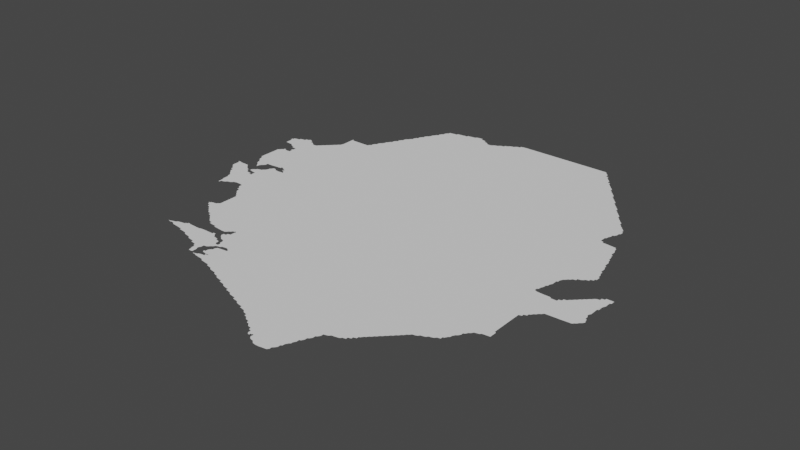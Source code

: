 # Source: sierraleone.blend  (saved by Blender 3.3.6; exported with 4.5.12 LTS)
import bpy
from mathutils import Matrix  # noqa: F401  (used for matrix-valued properties, if any)

bpy.ops.wm.read_factory_settings(use_empty=True)
scene = bpy.context.scene
scene.name = 'Scene'

# ---- collections
col_collection = bpy.data.collections.new('Collection'); scene.collection.children.link(col_collection)

# ---- node groups
ng_auto_smooth = bpy.data.node_groups.new('Auto Smooth', 'GeometryNodeTree')
_s = ng_auto_smooth.interface.new_socket(name='Geometry', in_out='OUTPUT', socket_type='NodeSocketGeometry')
_s = ng_auto_smooth.interface.new_socket(name='Geometry', in_out='INPUT', socket_type='NodeSocketGeometry')
_s = ng_auto_smooth.interface.new_socket(name='Angle', in_out='INPUT', socket_type='NodeSocketFloat')
_s.subtype = 'ANGLE'
_s.min_value = 0.0
_s.max_value = 3.142
ng_auto_smooth.is_modifier = True
_N = ng_auto_smooth.nodes; _L = ng_auto_smooth.links
n0 = _N.new('NodeGroupOutput'); n0.name = 'Group Output'; n0.location = (480, -100)
n1 = _N.new('NodeGroupInput'); n1.name = 'Group Input'; n1.location = (-420, -300)
n2 = _N.new('NodeGroupInput'); n2.name = 'Group Input.001'; n2.location = (-60, -100)
n3 = _N.new('GeometryNodeSetShadeSmooth'); n3.name = 'Set Shade Smooth'; n3.location = (120, -100)
n3.domain = 'EDGE'
n4 = _N.new('GeometryNodeSetShadeSmooth'); n4.name = 'Set Shade Smooth.001'; n4.location = (300, -100)
n5 = _N.new('GeometryNodeInputMeshEdgeAngle'); n5.name = 'Edge Angle'; n5.location = (-420, -220)
n6 = _N.new('GeometryNodeInputEdgeSmooth'); n6.name = 'Is Edge Smooth'; n6.location = (-60, -160)
n7 = _N.new('GeometryNodeInputShadeSmooth'); n7.name = 'Is Face Smooth'; n7.location = (-240, -340)
n8 = _N.new('FunctionNodeBooleanMath'); n8.name = 'Boolean Math'; n8.location = (-60, -220)
n9 = _N.new('FunctionNodeCompare'); n9.name = 'Compare'; n9.location = (-240, -180)
n9.operation = 'LESS_EQUAL'
_L.new(n5.outputs[0], n9.inputs[0])
_L.new(n4.outputs[0], n0.inputs[0])
_L.new(n1.outputs[1], n9.inputs[1])
_L.new(n9.outputs[0], n8.inputs[0])
_L.new(n7.outputs[0], n8.inputs[1])
_L.new(n2.outputs[0], n3.inputs[0])
_L.new(n6.outputs[0], n3.inputs[1])
_L.new(n3.outputs[0], n4.inputs[0])
_L.new(n8.outputs[0], n3.inputs[2])
n0.is_active_output = True

# ---- world
world_world = bpy.data.worlds.new('World'); scene.world = world_world
world_world.use_nodes = True; world_world.node_tree.nodes.clear()
_N = world_world.node_tree.nodes; _L = world_world.node_tree.links
n0 = _N.new('ShaderNodeOutputWorld'); n0.name = 'World Output'; n0.location = (300, 300)
n1 = _N.new('ShaderNodeBackground'); n1.name = 'Background'; n1.location = (10, 300)
n1.inputs[0].default_value = (0.05088, 0.05088, 0.05088, 1.0)
_L.new(n1.outputs[0], n0.inputs[0])
n0.is_active_output = True
world_world.color = (0.05088, 0.05088, 0.05088)
world_world.use_sun_shadow = False
world_world.sun_shadow_jitter_overblur = 0.0

# ---- meshes
me_mesh = bpy.data.meshes.new('Mesh')
me_mesh.from_pydata([(-13.2, 8.316, -6.193e-08), (-13.18, 8.28, -3.329e-08), (-13.18, 8.293, -7.635e-08), (-13.19, 8.31, -9.5e-08), (-13.16, 8.173, -7.207e-08), (-13.16, 8.19, -9.237e-08), (-13.16, 8.21, -8.74e-08), (-13.17, 8.231, -8.721e-08), (-13.17, 8.25, -9.64e-08), (-13.17, 8.271, -9.104e-08), (-13.15, 8.176, -7.025e-08), (-13.15, 8.19, -9.848e-08), (-13.13, 8.193, -8.437e-08), (-13.11, 8.21, -9.355e-08), (-13.3, 8.488, -4.162e-08), (-13.3, 8.495, -4.578e-08), (-13.28, 8.415, -6.796e-08), (-13.29, 8.43, -9.056e-08), (-13.29, 8.45, -9.905e-08), (-13.29, 8.47, -9.364e-08), (-13.29, 8.485, -9.114e-08), (-13.3, 8.495, -8.74e-08), (-13.28, 8.485, -9.988e-08), (-13.28, 8.495, -8.74e-08), (-13.26, 8.394, -7.283e-08), (-13.27, 8.41, -9.532e-08), (-13.27, 8.49, -9.364e-08), (-13.25, 8.373, -7.698e-08), (-13.25, 8.39, -9.76e-08), (-13.25, 8.49, -9.364e-08), (-13.23, 8.352, -8.048e-08), (-13.23, 8.37, -9.926e-08), (-13.23, 8.49, -9.464e-08), (-13.22, 8.62, -6.533e-08), (-13.22, 8.633, -7.46e-08), (-13.21, 8.331, -9.311e-08), (-13.19, 8.408, -9.988e-08), (-13.21, 8.489, -8.85e-08), (-13.2, 8.596, -6.354e-08), (-13.21, 8.611, -9.036e-08), (-13.15, 8.43, -9.723e-08), (-13.19, 8.469, -9.282e-08), (-13.2, 8.483, -6.126e-08), (-13.18, 8.559, -4.217e-08), (-13.19, 8.572, -8.038e-08), (-13.19, 8.59, -9.597e-08), (-13.17, 8.45, -9.399e-08), (-13.18, 8.464, -6.703e-08), (-13.16, 8.535, -6.973e-08), (-13.17, 8.551, -9.768e-08), (-13.15, 8.444, -7.132e-08), (-13.15, 8.52, -4.162e-08), (-13.14, 8.52, -3.329e-08), (-13.15, 8.523, -8.99e-08), (-13.14, 8.528, -9.439e-08), (-13.14, 8.523, -6.076e-08), (-13.15, 8.526, -9.668e-08), (-13.13, 8.41, -9.677e-08), (-13.14, 8.431, -4.217e-08), (-13.14, 8.425, -8.301e-08), (-13.13, 8.421, -4.217e-08), (-13.12, 8.438, -6.511e-08), (-13.13, 8.45, -8.579e-08), (-13.12, 8.463, -6.126e-08), (-13.14, 8.534, -6.748e-08), (-13.13, 8.551, -1.092e-07), (-13.11, 8.59, -1.111e-07), (-13.29, 8.957, -7.12e-08), (-13.27, 8.955, -8.386e-08), (-13.24, 8.655, -4.578e-08), (-13.24, 8.671, -7.912e-08), (-13.24, 8.69, -7.723e-08), (-13.24, 8.71, -7.491e-08), (-13.24, 8.73, -7.491e-08), (-13.24, 8.751, -7.816e-08), (-13.24, 8.77, -8.324e-08), (-13.24, 8.791, -9.922e-08), (-13.24, 8.81, -8.088e-08), (-13.24, 8.821, -4.217e-08), (-13.25, 8.953, -9.848e-08), (-13.23, 8.651, -9.4e-08), (-13.23, 8.828, -8.602e-08), (-13.23, 8.951, -9.81e-08), (-13.22, 8.841, -6.96e-08), (-13.21, 8.857, -7.91e-08), (-13.2, 8.857, -7.741e-08), (-13.21, 8.845, -7.808e-08), (-13.21, 8.853, -5.527e-08), (-13.2, 8.86, -3.329e-08), (-13.21, 8.933, -8.045e-08), (-13.19, 8.849, -9.073e-08), (-13.19, 8.915, -7.846e-08), (-13.19, 8.93, -9.806e-08), (-13.17, 8.846, -8.639e-08), (-13.16, 8.876, -6.633e-08), (-13.16, 8.883, -6.126e-08), (-13.17, 8.914, -8.848e-08), (-13.14, 8.996, -9.988e-08), (-13.15, 8.849, -9.94e-08), (-13.15, 8.87, -9.292e-08), (-13.15, 8.889, -9.916e-08), (-13.15, 8.912, -9.144e-08), (-13.3, 9.017, -4.439e-08), (-13.3, 9.031, -5.967e-08), (-13.29, 8.97, -8.952e-08), (-13.29, 8.99, -9.144e-08), (-13.29, 9.01, -9.447e-08), (-13.29, 9.03, -9.926e-08), (-13.29, 9.043, -7.058e-08), (-13.27, 9.048, -9.654e-08), (-13.25, 9.05, -9.385e-08), (-13.25, 9.063, -6.904e-08), (-13.23, 9.068, -8.684e-08), (-13.21, 9.07, -9.755e-08), (-13.21, 9.083, -6.638e-08), (-13.15, 9.07, -9.804e-08), (-13.19, 9.087, -9.371e-08), (-13.17, 9.098, -8.126e-08), (-13.17, 9.098, -7.066e-08), (-13.18, 9.097, -6.076e-08), (-13.17, 9.093, -7.32e-08), (-13.17, 9.1, -3.329e-08), (-13.15, 9.084, -7.166e-08), (-13.12, 9.061, -7.675e-08), (-13.13, 9.067, -8.269e-08), (-12.96, 7.575, -3.329e-08), (-12.96, 7.574, -4.772e-08), (-12.96, 7.576, -4.772e-08), (-12.95, 7.573, -7.491e-08), (-12.95, 7.577, -7.491e-08), (-12.95, 7.573, -9.183e-08), (-12.95, 7.577, -8.99e-08), (-12.94, 7.57, -4.439e-08), (-12.94, 7.581, -5.438e-08), (-12.93, 7.573, -8.92e-08), (-12.93, 7.585, -8.091e-08), (-12.91, 7.571, -9.257e-08), (-12.91, 7.589, -7.208e-08), (-12.89, 7.559, -7.819e-08), (-12.89, 7.603, -6.992e-08), (-12.87, 7.556, -8.157e-08), (-12.87, 7.607, -8.723e-08), (-12.85, 7.554, -1.048e-07), (-12.85, 7.61, -9.603e-08), (-12.84, 7.621, -5.951e-08), (-12.83, 7.551, -9.073e-08), (-12.83, 7.627, -8.319e-08), (-12.83, 7.63, -3.329e-08), (-12.81, 7.625, -9.668e-08), (-12.82, 7.627, -8.99e-08), (-12.82, 7.63, -4.162e-08), (-12.83, 7.624, -7.753e-08), (-12.81, 7.539, -4.661e-08), (-12.81, 7.55, -9.47e-08), (-12.96, 7.908, -5.327e-08), (-12.96, 7.914, -6.685e-08), (-12.95, 7.895, -7.283e-08), (-12.95, 7.905, -9.795e-08), (-12.95, 7.915, -9.427e-08), (-12.95, 7.922, -6.792e-08), (-12.93, 7.876, -7.132e-08), (-12.93, 7.89, -9.587e-08), (-12.93, 7.927, -9.187e-08), (-12.9, 7.856, -6.703e-08), (-12.91, 7.87, -9.216e-08), (-12.91, 7.93, -9.597e-08), (-12.88, 7.837, -6.326e-08), (-12.89, 7.851, -9.804e-08), (-12.9, 7.941, -7.691e-08), (-12.89, 7.949, -8.983e-08), (-12.89, 7.97, -8.99e-08), (-12.89, 7.99, -9.418e-08), (-12.86, 7.819, -4.217e-08), (-12.87, 7.832, -8.814e-08), (-12.85, 7.813, -8.66e-08), (-12.83, 7.795, -7.299e-08), (-12.83, 7.81, -9.926e-08), (-12.8, 7.777, -6.633e-08), (-12.81, 7.79, -9.467e-08), (-13.12, 8.198, -5.868e-08), (-13.09, 8.215, -7.635e-08), (-13.08, 8.22, -5.987e-08), (-13.07, 8.232, -1.005e-07), (-13.05, 8.238, -7.491e-08), (-12.98, 8.347, -9.988e-08), (-13.03, 8.238, -7.454e-08), (-13.01, 8.237, -8.873e-08), (-12.98, 8.195, -6.796e-08), (-12.99, 8.21, -9.02e-08), (-12.99, 8.231, -9.172e-08), (-12.97, 8.173, -7.55e-08), (-12.97, 8.19, -9.661e-08), (-12.94, 8.138, -7.196e-08), (-12.95, 8.152, -8.382e-08), (-12.95, 8.17, -9.922e-08), (-12.92, 8.116, -6.354e-08), (-12.93, 8.131, -9.067e-08), (-12.9, 8.094, -7.391e-08), (-12.91, 8.11, -9.5e-08), (-12.89, 8.01, -8.952e-08), (-12.89, 8.03, -9.156e-08), (-12.89, 8.071, -8.983e-08), (-12.89, 8.09, -9.848e-08), (-12.8, 8.131, -9.988e-08), (-12.7, 8.317, -9.988e-08), (-12.89, 8.05, -9.851e-08), (-13.07, 8.348, -9.988e-08), (-13.09, 8.39, -9.926e-08), (-13.11, 8.407, -9.105e-08), (-13.11, 8.435, -9.345e-08), (-13.11, 8.469, -8.228e-08), (-13.1, 8.481, -4.412e-08), (-13.12, 8.558, -6.484e-08), (-13.11, 8.572, -7.855e-08), (-13.09, 8.406, -7.803e-08), (-13.09, 8.431, -9.439e-08), (-13.09, 8.486, -8.25e-08), (-13.09, 8.591, -9.228e-08), (-13.07, 8.391, -5.993e-08), (-13.07, 8.392, -3.329e-08), (-13.07, 8.39, -3.329e-08), (-13.07, 8.395, -3.329e-08), (-13.07, 8.386, -5.993e-08), (-13.07, 8.388, -3.329e-08), (-13.07, 8.39, -3.329e-08), (-13.07, 8.389, -5.993e-08), (-13.08, 8.392, -8.99e-08), (-13.08, 8.396, -4.217e-08), (-13.07, 8.398, -6.076e-08), (-13.07, 8.386, -7.654e-08), (-13.08, 8.385, -9.739e-08), (-13.06, 8.395, -9.636e-08), (-13.07, 8.411, -4.217e-08), (-13.07, 8.42, -4.994e-08), (-13.07, 8.412, -8.99e-08), (-13.07, 8.418, -7.741e-08), (-13.07, 8.405, -6.147e-08), (-13.07, 8.43, -9.848e-08), (-13.05, 8.509, -9.864e-08), (-13.07, 8.49, -9.45e-08), (-13.06, 8.502, -5.771e-08), (-13.07, 8.592, -9.872e-08), (-13.04, 8.527, -7.38e-08), (-13.04, 8.54, -3.329e-08), (-13.05, 8.594, -9.054e-08), (-13.03, 8.549, -9.609e-08), (-13.02, 8.564, -7.069e-08), (-13.03, 8.596, -8.416e-08), (-12.99, 8.61, -9.896e-08), (-13.01, 8.563, -7.425e-08), (-13.01, 8.597, -7.588e-08), (-12.99, 8.55, -9.603e-08), (-13.0, 8.561, -4.606e-08), (-12.99, 8.6, -4.703e-08), (-12.93, 8.495, -9.988e-08), (-12.97, 8.548, -9.434e-08), (-12.97, 8.598, -6.3e-08), (-12.97, 8.61, -9.919e-08), (-12.95, 8.547, -9.156e-08), (-12.95, 8.577, -3.329e-08), (-12.95, 8.577, -4.994e-08), (-12.95, 8.576, -5.993e-08), (-12.95, 8.578, -5.993e-08), (-12.95, 8.575, -3.329e-08), (-12.94, 8.569, -4.217e-08), (-12.94, 8.575, -8.761e-08), (-12.95, 8.58, -3.329e-08), (-12.95, 8.59, -3.329e-08), (-12.95, 8.581, -4.772e-08), (-12.95, 8.59, -6.656e-08), (-12.94, 8.582, -7.491e-08), (-12.94, 8.588, -7.76e-08), (-12.95, 8.596, -8.346e-08), (-12.92, 8.55, -7.633e-08), (-12.92, 8.555, -3.329e-08), (-12.92, 8.55, -4.994e-08), (-12.92, 8.555, -4.994e-08), (-12.94, 8.551, -4.772e-08), (-12.93, 8.55, -4.994e-08), (-12.93, 8.55, -4.994e-08), (-12.93, 8.559, -4.772e-08), (-12.92, 8.558, -8.104e-08), (-12.93, 8.57, -9.43e-08), (-12.94, 8.582, -9.179e-08), (-12.94, 8.588, -9.84e-08), (-12.92, 8.551, -5.993e-08), (-12.92, 8.554, -5.993e-08), (-12.9, 8.55, -9.988e-08), (-12.86, 8.6, -9.364e-08), (-12.71, 8.66, -9.988e-08), (-12.89, 8.949, -9.988e-08), (-13.11, 9.049, -9.21e-08), (-13.09, 9.044, -8.424e-08), (-13.07, 9.049, -9.774e-08), (-13.06, 9.063, -7.763e-08), (-13.05, 9.069, -8.707e-08), (-13.04, 9.083, -6.326e-08), (-13.03, 9.089, -8.928e-08), (-13.02, 9.102, -7.288e-08), (-13.01, 9.109, -8.928e-08), (-13.0, 9.122, -7.249e-08), (-12.99, 9.128, -8.768e-08), (-12.98, 9.141, -4.217e-08), (-12.97, 9.148, -9.02e-08), (-12.96, 9.161, -4.217e-08), (-12.95, 9.168, -8.718e-08), (-12.94, 9.209, -8.361e-08), (-12.94, 9.23, -8.328e-08), (-12.94, 9.25, -7.723e-08), (-12.94, 9.269, -4.92e-08), (-12.94, 9.19, -9.416e-08), (-12.93, 9.27, -9.988e-08), (-12.91, 9.29, -9.526e-08), (-12.8, 9.212, -9.988e-08), (-12.94, 9.29, -4.994e-08), (-12.94, 9.3, -3.329e-08), (-12.93, 9.29, -9.77e-08), (-12.93, 9.3, -4.717e-08), (-12.87, 9.29, -9.364e-08), (-12.85, 9.29, -9.364e-08), (-12.83, 9.29, -9.364e-08), (-12.81, 9.29, -9.364e-08), (-12.79, 7.537, -7.816e-08), (-12.79, 7.625, -9.041e-08), (-12.77, 7.534, -8.529e-08), (-12.76, 7.595, -9.988e-08), (-12.77, 7.624, -8.234e-08), (-12.74, 7.52, -9.187e-08), (-12.75, 7.531, -9.305e-08), (-12.75, 7.623, -8.324e-08), (-12.73, 7.517, -7.513e-08), (-12.73, 7.623, -9.252e-08), (-12.71, 7.513, -9.136e-08), (-12.71, 7.628, -8.676e-08), (-12.68, 7.499, -5.375e-08), (-12.69, 7.51, -9.574e-08), (-12.69, 7.63, -9.364e-08), (-12.67, 7.495, -8.637e-08), (-12.67, 7.567, -9.988e-08), (-12.67, 7.63, -9.364e-08), (-12.65, 7.492, -8.914e-08), (-12.63, 7.63, -9.848e-08), (-12.65, 7.63, -9.364e-08), (-12.63, 7.478, -6.3e-08), (-12.63, 7.49, -9.849e-08), (-12.61, 7.474, -8.45e-08), (-12.58, 7.623, -9.346e-08), (-12.59, 7.629, -9.465e-08), (-12.61, 7.63, -9.77e-08), (-12.61, 7.64, -4.717e-08), (-12.58, 7.453, -6.733e-08), (-12.59, 7.471, -9.247e-08), (-12.59, 7.64, -4.661e-08), (-12.56, 7.398, -7.396e-08), (-12.56, 7.412, -8.025e-08), (-12.57, 7.431, -9.514e-08), (-12.57, 7.45, -1.013e-07), (-12.57, 7.609, -9.757e-08), (-12.55, 7.396, -8.089e-08), (-12.53, 7.471, -9.05e-08), (-12.53, 7.49, -9.677e-08), (-12.54, 7.602, -7.77e-08), (-12.55, 7.605, -8.564e-08), (-12.54, 7.637, -6.633e-08), (-12.55, 7.65, -8.57e-08), (-12.55, 7.668, -8.138e-08), (-12.53, 7.397, -7.12e-08), (-12.53, 7.41, -8.99e-08), (-12.53, 7.429, -8.756e-08), (-12.54, 7.45, -8.74e-08), (-12.53, 7.59, -9.462e-08), (-12.53, 7.6, -3.329e-08), (-12.52, 7.619, -6.984e-08), (-12.53, 7.631, -8.94e-08), (-12.53, 7.67, -9.926e-08), (-12.51, 7.387, -4.994e-08), (-12.51, 7.387, -4.994e-08), (-12.51, 7.386, -5.993e-08), (-12.51, 7.388, -8.592e-08), (-12.51, 7.385, -4.162e-08), (-12.5, 7.384, -7.644e-08), (-12.5, 7.391, -5.438e-08), (-12.51, 7.493, -9.758e-08), (-12.51, 7.586, -8.055e-08), (-12.51, 7.615, -9.913e-08), (-12.48, 7.379, -4.606e-08), (-12.49, 7.385, -8.802e-08), (-12.49, 7.393, -7.38e-08), (-12.48, 7.385, -9.988e-08), (-12.48, 7.395, -9.114e-08), (-12.48, 7.4, -4.162e-08), (-12.48, 7.44, -3.329e-08), (-12.48, 7.449, -6.606e-08), (-12.5, 7.499, -4.412e-08), (-12.49, 7.511, -8.476e-08), (-12.49, 7.549, -9.506e-08), (-12.5, 7.564, -7.581e-08), (-12.5, 7.574, -6.326e-08), (-12.48, 7.576, -7.878e-08), (-12.5, 7.582, -4.162e-08), (-12.48, 7.585, -8.324e-08), (-12.48, 7.595, -9.223e-08), (-12.49, 7.611, -9.317e-08), (-12.78, 7.759, -7.628e-08), (-12.79, 7.771, -9.148e-08), (-12.76, 7.74, -3.329e-08), (-12.77, 7.752, -8.403e-08), (-12.75, 7.734, -8.366e-08), (-12.78, 7.874, -9.988e-08), (-12.73, 7.716, -6.973e-08), (-12.73, 7.73, -9.681e-08), (-12.71, 7.713, -9.202e-08), (-12.69, 7.711, -9.215e-08), (-12.6, 8.011, -9.988e-08), (-12.67, 7.7, -4.661e-08), (-12.67, 7.71, -9.692e-08), (-12.65, 7.698, -8.169e-08), (-12.63, 7.696, -8.299e-08), (-12.61, 7.694, -9.154e-08), (-12.53, 7.823, -9.988e-08), (-12.59, 7.693, -9.05e-08), (-12.57, 7.694, -4.953e-08), (-12.55, 7.712, -8.67e-08), (-12.53, 7.684, -7.195e-08), (-12.54, 7.718, -7.298e-08), (-12.53, 7.731, -9.929e-08), (-12.51, 7.69, -9.603e-08), (-12.51, 7.709, -8.963e-08), (-12.51, 7.739, -5.993e-08), (-12.51, 7.736, -5.993e-08), (-12.51, 7.739, -9.952e-08), (-12.51, 7.722, -4.994e-08), (-12.51, 7.732, -7.491e-08), (-12.52, 7.736, -7.824e-08), (-12.5, 7.725, -9.993e-08), (-12.48, 8.382, -9.988e-08), (-12.42, 8.632, -9.988e-08), (-12.56, 8.919, -9.988e-08), (-12.58, 9.294, -9.988e-08), (-12.79, 9.29, -9.614e-08), (-12.78, 9.306, -6.748e-08), (-12.77, 9.31, -9.928e-08), (-12.77, 9.328, -8.09e-08), (-12.76, 9.344, -5.771e-08), (-12.75, 9.35, -9.5e-08), (-12.75, 9.368, -8.2e-08), (-12.74, 9.382, -4.412e-08), (-12.73, 9.389, -9.21e-08), (-12.72, 9.408, -6.983e-08), (-12.72, 9.42, -3.329e-08), (-12.71, 9.429, -8.869e-08), (-12.7, 9.447, -7.167e-08), (-12.69, 9.45, -9.775e-08), (-12.69, 9.469, -8.566e-08), (-12.68, 9.485, -6.409e-08), (-12.67, 9.49, -9.677e-08), (-12.67, 9.508, -8.282e-08), (-12.66, 9.524, -7.329e-08), (-12.65, 9.548, -7.263e-08), (-12.64, 9.562, -4.162e-08), (-12.65, 9.53, -9.488e-08), (-12.63, 9.569, -9.095e-08), (-12.62, 9.587, -7.311e-08), (-12.5, 9.577, -9.988e-08), (-12.61, 9.59, -9.926e-08), (-12.61, 9.609, -8.437e-08), (-12.6, 9.626, -6.638e-08), (-12.59, 9.63, -9.76e-08), (-12.59, 9.649, -8.566e-08), (-12.58, 9.664, -7.549e-08), (-12.57, 9.67, -9.295e-08), (-12.57, 9.688, -8.25e-08), (-12.56, 9.702, -4.412e-08), (-12.55, 9.709, -8.477e-08), (-12.54, 9.728, -7.753e-08), (-12.54, 9.74, -3.329e-08), (-12.53, 9.749, -8.869e-08), (-12.52, 9.767, -7.058e-08), (-12.51, 9.77, -9.81e-08), (-12.51, 9.789, -8.294e-08), (-12.5, 9.805, -6.249e-08), (-12.49, 9.828, -8.424e-08), (-12.48, 9.843, -5.28e-08), (-12.4, 7.359, -4.606e-08), (-12.39, 7.357, -9.274e-08), (-12.37, 7.354, -9.081e-08), (-12.35, 7.351, -9.073e-08), (-12.33, 7.339, -5.327e-08), (-12.33, 7.35, -9.77e-08), (-12.31, 7.335, -8.908e-08), (-12.28, 7.32, -6.501e-08), (-12.29, 7.331, -9.007e-08), (-12.27, 7.317, -7.277e-08), (-12.25, 7.313, -9.124e-08), (-12.22, 7.298, -7.784e-08), (-12.23, 7.31, -9.603e-08), (-12.21, 7.295, -8.362e-08), (-12.18, 7.28, -4.162e-08), (-12.19, 7.291, -9.151e-08), (-12.17, 7.276, -7.513e-08), (-12.47, 7.377, -9.79e-08), (-12.47, 7.404, -7.513e-08), (-12.47, 7.433, -7.999e-08), (-12.47, 7.45, -9.926e-08), (-12.47, 7.469, -8.303e-08), (-12.46, 7.485, -6.249e-08), (-12.48, 7.517, -5.527e-08), (-12.47, 7.532, -8.856e-08), (-12.47, 7.549, -9.317e-08), (-12.47, 7.57, -9.674e-08), (-12.45, 7.374, -8.639e-08), (-12.45, 7.39, -9.988e-08), (-12.45, 7.408, -8.785e-08), (-12.45, 7.431, -9.621e-08), (-12.45, 7.49, -9.681e-08), (-12.45, 7.508, -8.238e-08), (-12.46, 7.536, -7.581e-08), (-12.44, 7.522, -5.827e-08), (-12.45, 7.538, -6.326e-08), (-12.45, 7.55, -9.988e-08), (-12.43, 7.372, -9.466e-08), (-12.43, 7.41, -9.926e-08), (-12.44, 7.42, -3.329e-08), (-12.44, 7.42, -4.994e-08), (-12.43, 7.427, -3.329e-08), (-12.43, 7.429, -5.993e-08), (-12.43, 7.425, -3.329e-08), (-12.43, 7.43, -4.994e-08), (-12.42, 7.425, -6.139e-08), (-12.42, 7.43, -4.994e-08), (-12.42, 7.429, -5.993e-08), (-12.44, 7.428, -7.741e-08), (-12.43, 7.422, -6.076e-08), (-12.43, 7.428, -7.491e-08), (-12.43, 7.422, -7.741e-08), (-12.42, 7.458, -9.988e-08), (-12.42, 7.5, -9.988e-08), (-12.43, 7.523, -7.658e-08), (-12.44, 7.54, -4.162e-08), (-12.42, 7.524, -8.279e-08), (-12.43, 7.55, -9.349e-08), (-12.41, 7.37, -9.692e-08), (-12.41, 7.4, -9.988e-08), (-12.42, 7.429, -7.057e-08), (-12.42, 7.431, -7.221e-08), (-12.42, 7.426, -7.876e-08), (-12.42, 7.429, -8.276e-08), (-12.41, 7.526, -8.707e-08), (-12.41, 7.553, -9.587e-08), (-12.42, 7.431, -9.646e-08), (-12.37, 7.53, -9.893e-08), (-12.39, 7.529, -9.073e-08), (-12.39, 7.554, -8.639e-08), (-12.37, 7.54, -3.329e-08), (-12.37, 7.545, -4.994e-08), (-12.37, 7.54, -4.994e-08), (-12.37, 7.545, -4.994e-08), (-12.37, 7.541, -7.289e-08), (-12.37, 7.544, -5.993e-08), (-12.38, 7.545, -3.329e-08), (-12.38, 7.548, -7.741e-08), (-12.34, 7.55, -9.988e-08), (-12.23, 7.484, -9.988e-08), (-12.12, 7.759, -9.988e-08), (-12.32, 7.989, -9.988e-08), (-12.34, 8.231, -9.988e-08), (-12.36, 8.884, -9.988e-08), (-12.16, 8.885, -9.988e-08), (-12.31, 9.361, -9.988e-08), (-12.32, 9.08, -9.988e-08), (-12.1, 9.15, -9.988e-08), (-12.2, 9.722, -9.988e-08), (-12.49, 9.81, -9.807e-08), (-12.41, 9.87, -1.057e-07), (-12.47, 9.85, -9.419e-08), (-12.47, 9.863, -7.168e-08), (-12.45, 9.866, -8.674e-08), (-12.43, 9.869, -9.384e-08), (-12.41, 9.881, -5.327e-08), (-12.37, 9.886, -9.747e-08), (-12.39, 9.884, -8.016e-08), (-12.35, 9.889, -9.529e-08), (-12.33, 9.89, -9.926e-08), (-12.33, 9.901, -6.049e-08), (-12.31, 9.904, -8.157e-08), (-12.29, 9.907, -8.751e-08), (-12.27, 9.909, -9.8e-08), (-12.21, 9.91, -1.003e-07), (-12.19, 9.908, -8.572e-08), (-12.17, 9.89, -9.681e-08), (-12.17, 9.903, -6.516e-08), (-12.26, 9.92, -3.329e-08), (-12.25, 9.922, -6.57e-08), (-12.23, 9.925, -8.386e-08), (-12.21, 9.924, -7.311e-08), (-12.15, 7.272, -8.737e-08), (-12.13, 7.27, -9.761e-08), (-12.13, 7.258, -6.084e-08), (-12.11, 7.254, -9.106e-08), (-12.08, 7.24, -4.439e-08), (-12.09, 7.251, -8.664e-08), (-12.07, 7.236, -7.581e-08), (-12.05, 7.232, -8.914e-08), (-12.04, 7.308, -9.988e-08), (-12.03, 7.218, -6.564e-08), (-12.03, 7.23, -9.848e-08), (-12.01, 7.214, -8.976e-08), (-11.98, 7.199, -7.087e-08), (-11.99, 7.21, -9.711e-08), (-11.97, 7.196, -7.88e-08), (-11.8, 7.375, -9.988e-08), (-11.95, 7.192, -9.694e-08), (-11.93, 7.178, -6.3e-08), (-11.93, 7.19, -9.955e-08), (-11.91, 7.174, -8.49e-08), (-11.89, 7.171, -9.919e-08), (-11.88, 7.16, -4.439e-08), (-11.87, 7.156, -8.294e-08), (-11.85, 7.152, -9.377e-08), (-12.0, 7.551, -9.988e-08), (-11.77, 7.612, -9.988e-08), (-12.07, 8.005, -9.988e-08), (-11.8, 7.911, -9.988e-08), (-11.98, 8.197, -9.988e-08), (-12.15, 8.577, -9.988e-08), (-11.92, 8.467, -9.988e-08), (-11.9, 8.704, -9.988e-08), (-11.94, 8.962, -9.988e-08), (-11.93, 9.516, -9.988e-08), (-11.82, 9.135, -9.988e-08), (-12.14, 9.881, -7.657e-08), (-12.15, 9.886, -8.282e-08), (-12.13, 9.869, -9.293e-08), (-12.09, 9.869, -9.783e-08), (-12.11, 9.865, -8.792e-08), (-12.08, 9.88, -6.093e-08), (-12.07, 9.885, -7.713e-08), (-12.05, 9.89, -9.268e-08), (-12.04, 9.902, -5.28e-08), (-12.03, 9.907, -8.498e-08), (-12.01, 9.91, -9.695e-08), (-11.99, 9.929, -9.614e-08), (-11.89, 9.833, -9.988e-08), (-12.01, 9.923, -6.835e-08), (-11.98, 9.94, -3.329e-08), (-11.97, 9.945, -8.029e-08), (-11.95, 9.949, -9.4e-08), (-11.94, 9.961, -5.438e-08), (-11.93, 9.967, -8.648e-08), (-11.91, 9.97, -9.681e-08), (-11.91, 9.983, -6.748e-08), (-11.89, 9.988, -8.807e-08), (-11.87, 9.99, -9.548e-08), (-11.85, 9.99, -9.364e-08), (-11.66, 7.038, -5.28e-08), (-11.65, 7.033, -8.472e-08), (-11.63, 7.016, -7.311e-08), (-11.63, 7.03, -9.602e-08), (-11.61, 6.991, -8.65e-08), (-11.61, 7.01, -1.03e-07), (-11.59, 6.979, -5.244e-08), (-11.59, 6.99, -9.508e-08), (-11.54, 7.099, -9.988e-08), (-11.56, 6.959, -5.438e-08), (-11.57, 6.97, -8.873e-08), (-11.58, 6.993, -8.99e-08), (-11.57, 6.982, -8.99e-08), (-11.57, 6.987, -7.491e-08), (-11.57, 6.993, -8.99e-08), (-11.55, 6.954, -8.826e-08), (-11.52, 6.939, -5.438e-08), (-11.53, 6.95, -9.419e-08), (-11.83, 7.138, -6.3e-08), (-11.83, 7.15, -9.848e-08), (-11.81, 7.134, -8.49e-08), (-11.7, 7.195, -9.988e-08), (-11.78, 7.118, -5.868e-08), (-11.79, 7.13, -9.419e-08), (-11.77, 7.113, -9.154e-08), (-11.75, 7.096, -7.311e-08), (-11.75, 7.11, -9.465e-08), (-11.72, 7.078, -7.554e-08), (-11.73, 7.091, -9.306e-08), (-11.71, 7.073, -8.472e-08), (-11.69, 7.056, -7.311e-08), (-11.69, 7.07, -9.918e-08), (-11.67, 7.051, -8.996e-08), (-11.58, 7.358, -9.988e-08), (-11.56, 7.649, -9.988e-08), (-11.59, 8.196, -9.988e-08), (-11.78, 8.52, -4.994e-08), (-11.71, 8.497, -9.988e-08), (-11.51, 8.705, -9.988e-08), (-11.6, 8.459, -9.988e-08), (-11.52, 8.494, -9.364e-08), (-11.64, 8.933, -9.988e-08), (-11.66, 9.299, -9.988e-08), (-11.68, 9.59, -9.988e-08), (-11.78, 9.65, -8.74e-08), (-11.48, 9.444, -9.988e-08), (-11.78, 9.72, -4.994e-08), (-11.78, 9.78, -7.491e-08), (-11.58, 9.875, -9.988e-08), (-11.83, 9.99, -9.364e-08), (-11.81, 9.99, -9.364e-08), (-11.79, 9.99, -9.364e-08), (-11.77, 9.99, -9.364e-08), (-11.75, 9.99, -9.364e-08), (-11.73, 9.99, -9.364e-08), (-11.71, 9.99, -9.364e-08), (-11.69, 9.99, -9.364e-08), (-11.67, 9.99, -9.364e-08), (-11.65, 9.99, -9.364e-08), (-11.63, 9.99, -9.364e-08), (-11.61, 9.99, -9.364e-08), (-11.59, 9.99, -9.364e-08), (-11.57, 9.99, -9.364e-08), (-11.54, 9.99, -9.364e-08), (-11.51, 6.934, -8.732e-08), (-11.49, 6.932, -9.056e-08), (-11.47, 6.933, -8.823e-08), (-11.41, 6.97, -9.638e-08), (-11.45, 6.936, -8.157e-08), (-11.43, 6.939, -6.48e-08), (-11.41, 6.952, -8.292e-08), (-11.39, 7.011, -8.86e-08), (-11.39, 6.992, -8.032e-08), (-11.38, 7.032, -7.753e-08), (-11.41, 7.085, -9.988e-08), (-11.31, 7.19, -9.976e-08), (-11.37, 7.051, -8.527e-08), (-11.35, 7.091, -9.686e-08), (-11.36, 7.06, -3.329e-08), (-11.36, 7.072, -7.401e-08), (-11.35, 7.11, -9.926e-08), (-11.33, 7.15, -9.735e-08), (-11.34, 7.113, -6.733e-08), (-11.33, 7.131, -8.684e-08), (-11.32, 7.155, -6.409e-08), (-11.31, 7.171, -8.533e-08), (-11.29, 7.23, -9.706e-08), (-11.28, 7.293, -9.988e-08), (-11.3, 7.196, -5.771e-08), (-11.29, 7.211, -8.49e-08), (-11.27, 7.235, -8.025e-08), (-11.26, 7.239, -5.438e-08), (-11.25, 7.25, -9.518e-08), (-11.23, 7.253, -8.664e-08), (-11.23, 7.27, -9.988e-08), (-11.21, 7.257, -5.006e-08), (-11.37, 7.477, -9.988e-08), (-11.4, 7.832, -9.988e-08), (-11.12, 7.659, -9.988e-08), (-11.37, 8.284, -9.988e-08), (-11.21, 8.056, -9.988e-08), (-11.06, 8.367, -9.988e-08), (-11.39, 8.481, -9.988e-08), (-11.44, 8.52, -2.497e-08), (-11.19, 8.689, -9.988e-08), (-11.26, 8.503, -9.988e-08), (-11.37, 8.981, -9.988e-08), (-11.26, 9.197, -9.988e-08), (-11.32, 9.618, -9.988e-08), (-11.34, 9.91, -9.988e-08), (-11.13, 9.889, -9.836e-08), (-11.51, 9.99, -9.364e-08), (-11.49, 9.99, -9.364e-08), (-11.47, 9.99, -9.364e-08), (-11.45, 9.99, -9.364e-08), (-11.43, 9.99, -9.364e-08), (-11.41, 9.99, -9.364e-08), (-11.39, 9.99, -9.364e-08), (-11.37, 9.99, -9.364e-08), (-11.35, 9.99, -9.364e-08), (-11.33, 9.99, -9.364e-08), (-11.31, 9.99, -9.364e-08), (-11.29, 9.99, -9.364e-08), (-11.27, 9.99, -9.364e-08), (-11.23, 9.99, -9.353e-08), (-11.21, 9.99, -9.175e-08), (-11.19, 7.271, -9.823e-08), (-11.16, 7.454, -9.988e-08), (-11.17, 7.275, -7.275e-08), (-11.17, 7.29, -9.104e-08), (-11.15, 7.295, -7.135e-08), (-11.15, 7.31, -9.587e-08), (-11.13, 7.315, -7.135e-08), (-11.13, 7.33, -9.587e-08), (-11.11, 7.35, -9.081e-08), (-11.12, 7.335, -6.796e-08), (-11.1, 7.356, -6.703e-08), (-11.09, 7.37, -9.399e-08), (-11.08, 7.376, -6.703e-08), (-11.07, 7.39, -9.399e-08), (-11.05, 7.41, -9.822e-08), (-11.06, 7.396, -6.703e-08), (-11.04, 7.416, -8.116e-08), (-11.03, 7.43, -8.883e-08), (-11.02, 7.436, -6.703e-08), (-11.01, 7.45, -9.399e-08), (-11.0, 7.456, -6.703e-08), (-10.99, 7.47, -9.399e-08), (-10.75, 7.67, -9.979e-08), (-10.98, 7.476, -8.116e-08), (-10.97, 7.49, -9.204e-08), (-10.96, 7.496, -6.023e-08), (-10.95, 7.511, -9.185e-08), (-10.94, 7.517, -6.023e-08), (-10.93, 7.53, -9.597e-08), (-10.91, 7.534, -8.039e-08), (-10.9, 7.538, -5.771e-08), (-10.89, 7.55, -9.477e-08), (-10.93, 7.89, -9.988e-08), (-10.83, 8.183, -9.988e-08), (-10.87, 8.519, -8.74e-08), (-10.9, 8.66, -9.988e-08), (-11.01, 8.891, -9.988e-08), (-10.74, 8.999, -9.988e-08), (-11.0, 9.111, -9.988e-08), (-11.02, 9.362, -9.988e-08), (-10.71, 9.111, -9.958e-08), (-11.04, 9.569, -9.988e-08), (-10.91, 9.59, -9.594e-08), (-10.86, 9.54, -8.592e-08), (-10.87, 9.548, -8.712e-08), (-10.89, 9.569, -9.196e-08), (-10.9, 9.585, -6.796e-08), (-11.15, 9.91, -9.34e-08), (-11.14, 9.755, -9.988e-08), (-11.14, 9.905, -6.748e-08), (-11.07, 9.809, -9.652e-08), (-11.11, 9.85, -9.513e-08), (-11.11, 9.868, -8.382e-08), (-11.12, 9.883, -5.527e-08), (-11.09, 9.83, -9.677e-08), (-11.09, 9.847, -7.627e-08), (-11.01, 9.729, -9.841e-08), (-11.06, 9.802, -7.586e-08), (-11.08, 9.825, -6.796e-08), (-11.05, 9.788, -8.557e-08), (-10.99, 9.708, -9.221e-08), (-11.03, 9.75, -9.677e-08), (-11.03, 9.767, -7.679e-08), (-11.0, 9.722, -7.586e-08), (-11.02, 9.745, -6.796e-08), (-10.95, 9.649, -9.216e-08), (-10.97, 9.67, -9.677e-08), (-10.97, 9.687, -7.679e-08), (-10.98, 9.7, -3.329e-08), (-10.94, 9.642, -7.586e-08), (-10.96, 9.665, -6.796e-08), (-10.93, 9.628, -8.557e-08), (-10.91, 9.607, -7.679e-08), (-10.92, 9.62, -3.329e-08), (-11.18, 9.963, -7.631e-08), (-11.19, 9.969, -9.083e-08), (-11.2, 9.985, -6.748e-08), (-11.17, 9.93, -9.926e-08), (-11.17, 9.948, -8.382e-08), (-11.15, 9.927, -7.658e-08), (-10.87, 7.554, -8.039e-08), (-10.86, 7.558, -5.771e-08), (-10.85, 7.57, -9.597e-08), (-10.83, 7.574, -8.47e-08), (-10.82, 7.579, -5.438e-08), (-10.81, 7.59, -9.419e-08), (-10.79, 7.61, -9.805e-08), (-10.79, 7.594, -7.916e-08), (-10.77, 7.631, -8.22e-08), (-10.78, 7.614, -6.748e-08), (-10.76, 7.64, -3.329e-08), (-10.76, 7.652, -7.713e-08), (-10.74, 7.677, -7.228e-08), (-10.69, 7.97, -9.988e-08), (-10.73, 7.71, -9.947e-08), (-10.66, 7.807, -9.988e-08), (-10.73, 7.692, -8.498e-08), (-10.72, 7.714, -6.835e-08), (-10.71, 7.731, -8.959e-08), (-10.69, 7.753, -8.045e-08), (-10.67, 7.758, -6.499e-08), (-10.65, 7.77, -9.49e-08), (-10.63, 7.772, -9.111e-08), (-10.61, 7.85, -9.582e-08), (-10.61, 7.97, -9.508e-08), (-10.61, 7.774, -8.639e-08), (-10.61, 7.83, -9.614e-08), (-10.61, 7.87, -9.364e-08), (-10.61, 7.89, -9.364e-08), (-10.61, 7.91, -9.364e-08), (-10.61, 7.93, -9.364e-08), (-10.61, 7.95, -9.364e-08), (-10.61, 7.99, -9.275e-08), (-10.6, 7.775, -4.578e-08), (-10.6, 7.79, -4.994e-08), (-10.6, 7.81, -4.994e-08), (-10.6, 7.825, -4.578e-08), (-10.67, 8.322, -9.731e-08), (-10.61, 8.05, -9.721e-08), (-10.51, 8.239, -9.988e-08), (-10.63, 8.32, -6.308e-08), (-10.61, 8.01, -9.275e-08), (-10.61, 8.03, -9.275e-08), (-10.59, 8.055, -7.135e-08), (-10.59, 8.07, -9.587e-08), (-10.57, 8.09, -9.449e-08), (-10.59, 8.32, -2.158e-08), (-10.57, 8.075, -7.135e-08), (-10.57, 8.31, -9.458e-08), (-10.75, 8.42, -9.988e-08), (-10.78, 8.5, -7.491e-08), (-10.69, 8.731, -9.988e-08), (-10.7, 8.472, -9.988e-08), (-10.69, 8.33, -9.052e-08), (-10.69, 8.35, -9.77e-08), (-10.66, 8.432, -9.068e-08), (-10.68, 8.354, -7.469e-08), (-10.68, 8.371, -8.089e-08), (-10.67, 8.391, -8.751e-08), (-10.67, 8.41, -9.349e-08), (-10.65, 8.321, -6.48e-08), (-10.66, 8.418, -4.162e-08), (-10.65, 8.451, -8.564e-08), (-10.65, 8.471, -8.934e-08), (-10.65, 8.49, -9.77e-08), (-10.64, 8.494, -5.327e-08), (-10.63, 8.531, -7.806e-08), (-10.62, 8.539, -4.217e-08), (-10.61, 8.552, -8.92e-08), (-10.59, 8.57, -9.218e-08), (-10.6, 8.557, -6.354e-08), (-10.58, 8.32, -4.162e-08), (-10.57, 8.575, -7.299e-08), (-10.57, 8.59, -9.926e-08), (-10.57, 8.97, -9.956e-08), (-10.51, 8.769, -9.83e-08), (-10.53, 8.83, -9.623e-08), (-10.55, 8.929, -9.365e-08), (-10.74, 9.243, -9.988e-08), (-10.71, 9.087, -8.173e-08), (-10.71, 9.131, -9.5e-08), (-10.69, 9.07, -9.754e-08), (-10.7, 9.152, -7.961e-08), (-10.67, 9.069, -9.55e-08), (-10.69, 9.081, -5.29e-08), (-10.7, 9.138, -4.162e-08), (-10.69, 9.171, -8.802e-08), (-10.69, 9.19, -9.681e-08), (-10.67, 9.231, -9.182e-08), (-10.68, 9.194, -7.471e-08), (-10.67, 9.211, -8.147e-08), (-10.67, 9.27, -9.677e-08), (-10.65, 9.068, -9.227e-08), (-10.66, 9.24, -3.329e-08), (-10.66, 9.252, -7.277e-08), (-10.66, 9.265, -6.95e-08), (-10.63, 9.065, -8.721e-08), (-10.57, 9.009, -9.626e-08), (-10.61, 9.064, -7.937e-08), (-10.58, 9.028, -8.402e-08), (-10.59, 9.05, -9.603e-08), (-10.59, 9.061, -6.144e-08), (-10.57, 8.989, -9.104e-08), (-10.58, 9.045, -4.606e-08), (-10.88, 9.562, -5.327e-08), (-10.79, 9.43, -9.876e-08), (-10.81, 9.468, -9.421e-08), (-10.83, 9.489, -9.215e-08), (-10.85, 9.51, -9.677e-08), (-10.85, 9.527, -7.679e-08), (-10.84, 9.505, -6.796e-08), (-10.75, 9.388, -9.619e-08), (-10.8, 9.46, -6.519e-08), (-10.82, 9.482, -5.327e-08), (-10.77, 9.409, -9.216e-08), (-10.79, 9.447, -7.679e-08), (-10.76, 9.402, -7.586e-08), (-10.78, 9.425, -6.796e-08), (-10.73, 9.35, -9.677e-08), (-10.73, 9.367, -7.679e-08), (-10.74, 9.38, -3.329e-08), (-10.71, 9.329, -9.196e-08), (-10.72, 9.345, -6.796e-08), (-10.69, 9.308, -8.557e-08), (-10.7, 9.322, -5.327e-08), (-10.67, 9.287, -7.679e-08), (-10.68, 9.3, -3.329e-08), (-10.56, 8.095, -8.919e-08), (-10.55, 8.11, -8.883e-08), (-10.55, 8.31, -9.364e-08), (-10.54, 8.116, -6.703e-08), (-10.53, 8.13, -9.399e-08), (-10.53, 8.31, -9.884e-08), (-10.52, 8.136, -6.703e-08), (-10.51, 8.15, -9.591e-08), (-10.51, 8.33, -9.549e-08), (-10.49, 8.152, -9.159e-08), (-10.47, 8.153, -9.156e-08), (-10.45, 8.154, -8.902e-08), (-10.43, 8.155, -8.721e-08), (-10.41, 8.155, -8.517e-08), (-10.39, 8.157, -8.687e-08), (-10.37, 8.158, -8.017e-08), (-10.35, 8.159, -6.187e-08), (-10.32, 8.29, -9.404e-08), (-10.34, 8.16, -6.341e-08), (-10.33, 8.171, -9.404e-08), (-10.31, 8.192, -9.823e-08), (-10.31, 8.269, -9.289e-08), (-10.32, 8.178, -5.327e-08), (-10.29, 8.213, -8.461e-08), (-10.31, 8.25, -9.597e-08), (-10.31, 8.311, -9.586e-08), (-10.3, 8.229, -8.152e-08), (-10.3, 8.245, -5.375e-08), (-10.55, 8.593, -7.537e-08), (-10.53, 8.326, -7.468e-08), (-10.54, 8.599, -4.412e-08), (-10.53, 8.611, -9.067e-08), (-10.51, 8.345, -7.135e-08), (-10.51, 8.617, -8.125e-08), (-10.51, 8.63, -9.587e-08), (-10.49, 8.35, -9.508e-08), (-10.49, 8.635, -7.658e-08), (-10.48, 8.364, -8.136e-08), (-10.47, 8.37, -9.399e-08), (-10.46, 8.383, -6.354e-08), (-10.45, 8.389, -9.185e-08), (-10.44, 8.403, -7.805e-08), (-10.43, 8.409, -8.928e-08), (-10.42, 8.422, -5.327e-08), (-10.41, 8.428, -8.743e-08), (-10.4, 8.441, -4.217e-08), (-10.31, 8.37, -9.995e-08), (-10.39, 8.448, -9.008e-08), (-10.38, 8.46, -3.329e-08), (-10.37, 8.467, -8.094e-08), (-10.35, 8.47, -9.46e-08), (-10.35, 8.487, -7.732e-08), (-10.33, 8.49, -9.926e-08), (-10.33, 8.503, -7.202e-08), (-10.31, 8.331, -8.942e-08), (-10.31, 8.35, -9.228e-08), (-10.29, 8.431, -9.296e-08), (-10.29, 8.45, -9.545e-08), (-10.31, 8.503, -1.045e-07), (-10.3, 8.373, -5.29e-08), (-10.3, 8.391, -7.816e-08), (-10.3, 8.411, -8.435e-08), (-10.29, 8.47, -9.692e-08), (-10.28, 8.503, -7.451e-08), (-10.28, 8.474, -4.661e-08), (-10.28, 8.491, -7.29e-08), (-10.55, 8.91, -8.722e-08), (-10.56, 8.949, -8.025e-08), (-10.51, 8.75, -9.784e-08), (-10.53, 8.85, -9.002e-08), (-10.53, 8.869, -8.48e-08), (-10.54, 8.888, -6.972e-08), (-10.54, 8.902, -4.162e-08), (-10.49, 8.69, -9.416e-08), (-10.5, 8.729, -8.845e-08), (-10.51, 8.789, -8.707e-08), (-10.52, 8.808, -7.759e-08), (-10.52, 8.825, -4.606e-08), (-10.49, 8.65, -9.926e-08), (-10.48, 8.668, -7.628e-08), (-10.49, 8.709, -8.874e-08), (-10.5, 8.747, -6.144e-08), (-10.48, 8.651, -7.717e-08), (-10.48, 8.682, -4.162e-08), (-10.56, 8.967, -6.144e-08), (-13.22, 8.34, 3.329e-08), (-13.13, 8.44, 3.329e-08), (-13.22, 8.94, 3.329e-08), (-12.9, 7.56, 3.329e-08), (-12.9, 7.6, 3.329e-08), (-13.07, 8.42, 3.329e-08), (-12.93, 8.56, 3.329e-08), (-12.52, 7.387, 3.329e-08), (-12.56, 7.7, 3.329e-08), (-12.51, 7.735, 3.329e-08), (-12.51, 7.737, 3.329e-08), (-12.52, 7.73, 3.329e-08), (-12.51, 7.725, 3.329e-08), (-12.44, 7.425, 3.329e-08), (-11.6, 6.98, 4.162e-08), (-11.57, 6.982, 4.162e-08), (-11.58, 6.989, 4.217e-08), (-11.42, 6.94, 3.329e-08), (-11.4, 6.978, 4.412e-08), (-11.38, 7.018, 4.162e-08), (-11.2, 8.52, -4.994e-08), (-11.2, 7.26, 3.329e-08), (-11.04, 9.78, 3.329e-08), (-10.7, 7.738, 4.162e-08), (-10.66, 7.76, 4.439e-08), (-10.7, 8.52, -2.497e-08), (-10.64, 8.511, -2.011e-08), (-10.3, 8.2, 3.329e-08)], [(259, 260), (1079, 375), (375, 376)], [(9, 1, 2), (182, 2, 3), (5, 10, 4), (5, 6, 7), (5, 12, 11), (21, 14, 15), (23, 20, 21), (25, 16, 17), (22, 18, 19), (36, 24, 25), (29, 18, 26), (36, 27, 28), (32, 18, 29), (36, 1072, 30), (36, 30, 31), (42, 36, 37), (66, 39, 33), (46, 40, 36), (47, 36, 41), (65, 43, 44), (65, 44, 45), (50, 40, 46), (53, 52, 51), (54, 55, 53), (49, 56, 48), (66, 65, 39), (57, 36, 40), (65, 56, 49), (66, 71, 72), (66, 72, 73), (76, 73, 74), (76, 74, 75), (78, 76, 77), (66, 34, 80), (66, 70, 71), (88, 85, 84), (89, 1074, 82), (86, 76, 83), (93, 76, 90), (98, 66, 76), (93, 98, 76), (95, 99, 94), (97, 96, 92), (107, 102, 103), (79, 67, 104), (79, 104, 105), (109, 105, 106), (109, 106, 107), (108, 109, 107), (82, 79, 109), (110, 82, 109), (113, 82, 110), (112, 113, 110), (97, 89, 82), (115, 82, 113), (114, 116, 113), (117, 116, 119), (117, 120, 116), (121, 118, 117), (122, 115, 120), (123, 97, 115), (125, 127, 126), (129, 126, 127), (129, 130, 128), (135, 130, 133), (135, 136, 134), (138, 1075, 136), (137, 138, 136), (142, 140, 138), (142, 138, 137), (141, 142, 137), (144, 142, 143), (147, 149, 146), (153, 145, 142), (158, 154, 155), (157, 161, 156), (162, 157, 159), (164, 160, 161), (167, 164, 162), (165, 167, 162), (408, 167, 168), (169, 408, 168), (170, 408, 169), (174, 172, 173), (408, 173, 167), (178, 175, 176), (13, 179, 12), (182, 5, 8), (182, 180, 13), (186, 185, 184), (203, 195, 196), (203, 196, 192), (203, 197, 198), (204, 194, 184), (205, 171, 199), (205, 199, 200), (203, 201, 202), (203, 408, 205), (207, 182, 36), (208, 36, 57), (209, 61, 62), (63, 209, 62), (66, 213, 212), (210, 215, 209), (235, 184, 234), (239, 215, 210), (216, 239, 210), (184, 231, 236), (240, 238, 239), (184, 206, 231), (243, 245, 242), (246, 249, 245), (248, 250, 247), (251, 245, 249), (248, 253, 250), (254, 238, 245), (255, 245, 251), (260, 262, 261), (266, 265, 262), (269, 267, 272), (279, 254, 278), (283, 265, 270), (284, 269, 257), (287, 285, 286), (204, 184, 254), (287, 288, 254), (288, 287, 282), (288, 282, 284), (288, 284, 257), (289, 204, 288), (100, 98, 99), (290, 100, 101), (290, 101, 97), (257, 248, 98), (289, 288, 290), (291, 97, 123), (292, 97, 291), (293, 290, 97), (293, 97, 292), (290, 293, 294), (295, 290, 294), (297, 290, 295), (299, 290, 298), (301, 290, 300), (302, 303, 301), (304, 290, 303), (313, 310, 306), (313, 306, 307), (313, 307, 308), (312, 308, 311), (313, 290, 310), (314, 311, 309), (317, 314, 315), (312, 311, 316), (318, 313, 312), (319, 313, 318), (320, 313, 319), (321, 313, 320), (323, 142, 148), (325, 153, 142), (325, 142, 323), (328, 324, 153), (329, 325, 326), (327, 328, 325), (331, 325, 329), (332, 330, 327), (338, 332, 327), (338, 327, 331), (333, 338, 331), (337, 334, 335), (339, 338, 336), (342, 338, 339), (344, 340, 338), (346, 338, 341), (352, 348, 349), (357, 344, 346), (359, 356, 351), (353, 366, 358), (368, 353, 355), (369, 355, 356), (359, 369, 356), (382, 344, 357), (370, 357, 361), (376, 378, 377), (378, 380, 379), (383, 382, 370), (384, 373, 364), (374, 384, 364), (387, 380, 381), (387, 388, 386), (396, 382, 383), (404, 177, 178), (407, 405, 406), (408, 406, 403), (411, 409, 410), (416, 414, 415), (418, 417, 416), (425, 416, 408), (419, 408, 413), (425, 422, 421), (423, 384, 374), (429, 434, 432), (419, 433, 425), (427, 434, 426), (413, 408, 203), (436, 204, 289), (437, 289, 290), (438, 437, 313), (438, 313, 441), (440, 441, 439), (438, 441, 442), (444, 438, 442), (445, 438, 444), (446, 438, 445), (448, 438, 447), (452, 438, 448), (450, 452, 448), (451, 452, 450), (454, 452, 453), (455, 463, 452), (460, 455, 457), (463, 438, 452), (463, 455, 460), (463, 460, 458), (461, 463, 458), (462, 463, 461), (465, 463, 464), (467, 463, 465), (468, 463, 467), (470, 463, 469), (472, 470, 471), (475, 473, 474), (463, 470, 473), (476, 463, 473), (477, 478, 476), (489, 487, 488), (562, 491, 489), (493, 492, 490), (498, 496, 494), (388, 500, 385), (390, 500, 389), (503, 391, 392), (395, 507, 394), (434, 402, 384), (501, 511, 500), (513, 502, 503), (504, 513, 503), (508, 516, 507), (509, 519, 508), (401, 509, 398), (520, 510, 511), (512, 520, 511), (535, 525, 533), (526, 528, 534), (535, 513, 504), (514, 535, 504), (515, 536, 514), (517, 536, 515), (519, 538, 518), (509, 540, 519), (548, 509, 401), (521, 542, 520), (545, 521, 528), (543, 545, 530), (544, 530, 535), (484, 483, 541), (484, 541, 542), (550, 535, 536), (547, 550, 536), (561, 559, 560), (434, 561, 552), (562, 485, 484), (562, 484, 549), (562, 549, 550), (561, 562, 550), (564, 419, 413), (563, 434, 430), (565, 413, 204), (624, 565, 436), (567, 436, 566), (568, 437, 438), (570, 566, 569), (570, 569, 568), (572, 478, 479), (482, 573, 481), (575, 573, 574), (573, 463, 572), (576, 577, 573), (578, 579, 573), (571, 463, 579), (582, 571, 581), (583, 571, 582), (585, 586, 571), (588, 586, 587), (589, 571, 588), (592, 587, 586), (594, 587, 593), (596, 499, 498), (596, 498, 562), (603, 600, 598), (603, 601, 600), (606, 604, 605), (608, 605, 603), (613, 608, 603), (611, 609, 607), (615, 612, 613), (617, 616, 615), (620, 610, 619), (619, 562, 563), (622, 619, 563), (622, 563, 621), (620, 619, 622), (623, 564, 565), (626, 624, 567), (627, 626, 567), (627, 567, 570), (628, 570, 568), (629, 627, 570), (628, 568, 571), (631, 571, 589), (632, 571, 630), (634, 571, 632), (637, 633, 635), (636, 637, 635), (642, 633, 637), (639, 640, 637), (643, 641, 640), (644, 645, 641), (646, 642, 641), (647, 648, 646), (650, 642, 649), (651, 652, 642), (661, 1086, 658), (662, 659, 657), (659, 668, 665), (662, 667, 668), (669, 663, 664), (662, 669, 664), (675, 672, 673), (675, 673, 618), (675, 618, 615), (678, 676, 677), (675, 680, 678), (675, 682, 680), (685, 683, 681), (685, 681, 675), (686, 684, 685), (662, 686, 685), (687, 675, 610), (657, 655, 686), (687, 610, 620), (751, 688, 622), (689, 622, 623), (690, 625, 626), (691, 623, 625), (691, 690, 626), (693, 689, 691), (694, 693, 692), (694, 689, 693), (695, 626, 627), (761, 695, 696), (696, 629, 628), (699, 696, 697), (698, 628, 642), (697, 698, 700), (697, 700, 701), (702, 701, 642), (703, 642, 653), (704, 642, 703), (705, 642, 704), (706, 642, 705), (707, 642, 706), (708, 642, 707), (709, 702, 708), (710, 702, 709), (711, 702, 710), (712, 702, 711), (713, 702, 712), (714, 702, 713), (715, 702, 714), (716, 702, 715), (717, 702, 716), (718, 670, 671), (662, 720, 719), (721, 722, 720), (721, 723, 722), (724, 1089, 723), (725, 726, 721), (728, 1091, 725), (729, 662, 687), (730, 727, 728), (731, 733, 730), (735, 736, 734), (729, 738, 735), (740, 742, 729), (741, 744, 740), (741, 745, 744), (741, 747, 746), (748, 749, 747), (750, 687, 688), (780, 741, 750), (754, 751, 689), (753, 689, 694), (756, 757, 692), (760, 692, 695), (761, 696, 699), (819, 761, 762), (763, 762, 702), (828, 762, 763), (765, 702, 717), (766, 702, 765), (767, 702, 766), (768, 763, 767), (769, 763, 768), (770, 763, 769), (771, 763, 770), (772, 763, 771), (773, 763, 772), (774, 763, 773), (775, 763, 774), (776, 763, 775), (777, 763, 776), (778, 763, 777), (779, 763, 778), (780, 785, 783), (781, 786, 785), (788, 789, 787), (781, 791, 788), (781, 792, 791), (752, 794, 781), (794, 795, 793), (794, 797, 796), (752, 799, 797), (752, 800, 799), (752, 806, 804), (752, 807, 806), (752, 809, 808), (752, 811, 809), (812, 752, 754), (874, 802, 812), (813, 754, 755), (758, 755, 1092), (815, 755, 758), (816, 758, 760), (817, 816, 818), (821, 819, 762), (824, 819, 821), (826, 821, 822), (827, 764, 763), (831, 828, 764), (834, 830, 831), (836, 821, 828), (837, 828, 830), (838, 830, 834), (839, 828, 837), (840, 821, 836), (841, 836, 828), (1094, 828, 839), (843, 840, 836), (844, 836, 841), (846, 821, 840), (850, 845, 846), (851, 821, 849), (852, 822, 821), (853, 821, 851), (856, 763, 779), (858, 763, 854), (859, 827, 857), (802, 862, 860), (802, 865, 863), (866, 867, 865), (868, 869, 866), (802, 871, 868), (874, 876, 872), (879, 1095, 878), (875, 881, 880), (881, 885, 882), (887, 883, 873), (892, 884, 873), (875, 893, 885), (896, 875, 886), (899, 873, 813), (898, 902, 873), (899, 904, 898), (906, 899, 900), (905, 907, 904), (908, 899, 906), (909, 755, 814), (911, 814, 815), (912, 909, 910), (913, 897, 813), (909, 914, 813), (915, 909, 912), (909, 917, 916), (915, 919, 909), (915, 921, 919), (912, 922, 915), (1097, 924, 912), (900, 897, 920), (1098, 925, 924), (911, 926, 1098), (911, 928, 926), (929, 930, 928), (911, 933, 929), (911, 815, 816), (934, 911, 817), (937, 911, 934), (938, 820, 819), (939, 817, 820), (944, 941, 939), (942, 945, 940), (948, 950, 949), (952, 817, 943), (938, 953, 948), (955, 938, 951), (957, 934, 817), (958, 817, 956), (960, 957, 817), (961, 817, 958), (963, 959, 960), (964, 824, 825), (968, 819, 823), (970, 967, 968), (972, 965, 966), (973, 966, 967), (974, 971, 965), (975, 965, 972), (977, 974, 965), (982, 938, 978), (984, 938, 981), (986, 938, 983), (989, 899, 908), (899, 991, 988), (989, 992, 899), (899, 993, 991), (899, 996, 994), (899, 997, 996), (899, 998, 997), (899, 999, 998), (899, 1000, 999), (899, 1001, 1000), (1006, 1002, 1007), (1004, 1007, 899), (1007, 1009, 1006), (1011, 1007, 1008), (1010, 1099, 1007), (1014, 1010, 1011), (911, 1015, 933), (911, 1018, 1015), (1016, 995, 992), (1019, 899, 995), (1025, 899, 1024), (1026, 899, 1025), (1029, 899, 1028), (1030, 899, 1029), (1031, 1034, 899), (1032, 1034, 1031), (1036, 1033, 1034), (1033, 1042, 1012), (1044, 1033, 1037), (1039, 1044, 1037), (1040, 1045, 1039), (1043, 1048, 1033), (1045, 1049, 1044), (1045, 1051, 1049), (1050, 1052, 1045), (1053, 911, 937), (1055, 911, 935), (1056, 936, 911), (1058, 911, 1053), (911, 1021, 1020), (1062, 935, 936), (911, 1023, 1021), (1067, 1060, 1061), (1068, 1061, 1055), (1070, 1066, 1060), (1071, 937, 934), (22, 19, 20), (26, 22, 23), (54, 53, 56), (58, 59, 40), (60, 57, 59), (62, 61, 1073), (64, 54, 56), (90, 86, 84), (90, 84, 85), (120, 115, 116), (120, 117, 118), (133, 130, 131), (134, 132, 130), (146, 142, 151), (148, 142, 146), (159, 157, 158), (226, 230, 207), (227, 226, 207), (218, 230, 226), (219, 218, 226), (220, 230, 218), (222, 206, 230), (223, 222, 230), (231, 221, 228), (229, 206, 222), (231, 225, 224), (231, 229, 225), (184, 236, 234), (237, 233, 1077), (237, 235, 233), (237, 184, 235), (265, 263, 261), (265, 261, 262), (270, 265, 268), (257, 269, 272), (277, 254, 258), (278, 254, 277), (281, 276, 274), (282, 264, 265), (282, 280, 1078), (282, 281, 280), (284, 282, 283), (287, 273, 285), (281, 287, 286), (287, 254, 273), (282, 287, 281), (371, 370, 361), (378, 379, 377), (381, 380, 378), (388, 385, 386), (397, 396, 383), (433, 1083, 425), (434, 427, 431), (434, 431, 1084), (428, 1082, 433), (429, 432, 1081), (419, 428, 433), (419, 430, 428), (500, 388, 389), (398, 400, 401), (519, 518, 516), (531, 1085, 513), (535, 531, 513), (523, 521, 522), (532, 521, 523), (535, 533, 531), (534, 521, 532), (525, 524, 533), (535, 527, 525), (528, 521, 534), (535, 529, 527), (535, 530, 529), (539, 536, 537), (549, 544, 535), (546, 545, 543), (546, 542, 545), (549, 542, 546), (561, 560, 552), (555, 550, 553), (561, 556, 554), (557, 550, 555), (561, 557, 558), (561, 550, 557), (665, 1088, 661), (659, 665, 661), (666, 664, 1087), (662, 664, 666), (662, 666, 667), (662, 668, 659), (182, 9, 2), (5, 11, 10), (8, 5, 7), (182, 8, 9), (5, 13, 12), (21, 20, 14), (23, 22, 20), (18, 25, 17), (22, 26, 18), (36, 28, 24), (18, 36, 25), (36, 31, 27), (32, 36, 18), (36, 35, 1072), (37, 36, 32), (35, 3, 0), (42, 41, 36), (39, 45, 38), (35, 182, 3), (47, 46, 36), (65, 49, 43), (39, 65, 45), (36, 182, 35), (53, 55, 52), (59, 57, 40), (65, 64, 56), (66, 212, 65), (70, 80, 69), (76, 66, 73), (78, 81, 76), (66, 33, 34), (70, 66, 80), (81, 83, 76), (87, 84, 86), (86, 90, 76), (92, 96, 91), (95, 100, 99), (97, 101, 96), (107, 106, 102), (79, 68, 67), (109, 79, 105), (111, 112, 110), (97, 92, 89), (113, 116, 115), (115, 97, 82), (124, 123, 115), (129, 128, 126), (129, 131, 130), (135, 134, 130), (135, 137, 136), (1076, 139, 137), (139, 141, 137), (141, 143, 142), (144, 151, 142), (146, 149, 148), (147, 150, 149), (158, 157, 154), (157, 162, 161), (162, 164, 161), (164, 167, 163), (165, 168, 167), (167, 173, 166), (170, 171, 408), (408, 174, 173), (408, 176, 174), (408, 178, 176), (5, 182, 13), (182, 181, 180), (182, 184, 183), (184, 185, 183), (184, 189, 186), (188, 191, 187), (184, 188, 189), (191, 194, 190), (184, 191, 188), (194, 192, 193), (184, 194, 191), (203, 198, 195), (194, 203, 192), (203, 202, 197), (204, 203, 194), (203, 205, 201), (205, 408, 171), (207, 206, 182), (208, 207, 36), (63, 210, 209), (214, 207, 208), (211, 216, 210), (66, 241, 217), (230, 206, 207), (236, 231, 228), (232, 234, 236), (238, 237, 215), (239, 238, 215), (206, 184, 182), (229, 231, 206), (238, 184, 237), (242, 245, 238), (244, 248, 247), (241, 248, 244), (252, 251, 249), (254, 184, 238), (255, 254, 245), (258, 254, 255), (266, 268, 265), (257, 272, 256), (279, 273, 254), (283, 282, 265), (284, 271, 269), (275, 285, 273), (281, 286, 276), (288, 204, 254), (98, 241, 66), (290, 98, 100), (98, 248, 241), (290, 257, 98), (290, 288, 257), (296, 297, 295), (297, 298, 290), (299, 300, 290), (301, 303, 290), (304, 305, 290), (305, 310, 290), (309, 311, 308), (312, 313, 308), (313, 437, 290), (314, 316, 311), (317, 316, 314), (153, 322, 152), (153, 324, 322), (326, 325, 323), (325, 328, 153), (331, 327, 325), (338, 335, 332), (333, 336, 338), (338, 337, 335), (338, 340, 337), (342, 341, 338), (344, 345, 343), (346, 344, 338), (347, 346, 341), (341, 348, 347), (344, 351, 345), (352, 347, 348), (351, 356, 350), (355, 353, 354), (360, 359, 351), (344, 360, 351), (362, 361, 357), (353, 367, 366), (368, 367, 353), (369, 368, 355), (382, 360, 344), (370, 382, 357), (364, 373, 363), (365, 374, 364), (384, 372, 373), (387, 386, 380), (387, 389, 388), (382, 394, 393), (395, 394, 382), (396, 395, 382), (399, 397, 383), (408, 404, 178), (408, 403, 404), (408, 407, 406), (408, 410, 407), (408, 411, 410), (408, 412, 411), (408, 415, 412), (408, 416, 415), (425, 418, 416), (419, 425, 408), (425, 420, 418), (425, 421, 420), (421, 422, 1080), (425, 424, 422), (423, 426, 384), (429, 430, 434), (426, 434, 384), (204, 413, 203), (436, 435, 204), (437, 436, 289), (321, 439, 313), (439, 441, 313), (443, 444, 442), (446, 447, 438), (449, 450, 448), (454, 455, 452), (456, 457, 455), (459, 461, 458), (462, 464, 463), (466, 467, 465), (468, 469, 463), (472, 473, 470), (475, 476, 473), (476, 478, 463), (480, 572, 479), (562, 490, 491), (562, 493, 490), (562, 495, 493), (562, 494, 495), (562, 498, 494), (498, 499, 497), (390, 501, 500), (503, 502, 391), (394, 507, 506), (395, 508, 507), (434, 401, 402), (511, 510, 500), (501, 512, 511), (505, 514, 504), (508, 519, 516), (512, 521, 520), (514, 536, 535), (517, 537, 536), (519, 540, 538), (509, 548, 540), (434, 548, 401), (542, 541, 520), (545, 542, 521), (544, 543, 530), (539, 547, 536), (549, 484, 542), (550, 549, 535), (547, 551, 550), (548, 434, 552), (561, 554, 559), (561, 558, 556), (562, 486, 485), (562, 488, 486), (562, 489, 488), (434, 562, 561), (563, 562, 434), (564, 430, 419), (564, 563, 430), (565, 564, 413), (435, 565, 204), (436, 565, 435), (566, 436, 437), (567, 624, 436), (569, 566, 437), (568, 569, 437), (570, 567, 566), (463, 568, 438), (571, 568, 463), (572, 463, 478), (481, 573, 572), (482, 574, 573), (575, 576, 573), (579, 463, 573), (578, 580, 579), (581, 571, 579), (583, 584, 571), (584, 585, 571), (588, 571, 586), (590, 589, 588), (591, 592, 586), (592, 593, 587), (596, 595, 499), (596, 598, 597), (562, 603, 596), (603, 598, 596), (600, 601, 599), (603, 602, 601), (603, 605, 602), (608, 606, 605), (611, 607, 608), (613, 611, 608), (610, 613, 603), (615, 614, 612), (610, 615, 613), (615, 618, 617), (619, 603, 562), (619, 610, 603), (621, 563, 564), (623, 621, 564), (623, 622, 621), (624, 623, 565), (624, 625, 623), (626, 625, 624), (628, 629, 570), (631, 630, 571), (634, 633, 571), (633, 642, 571), (638, 639, 637), (640, 642, 637), (640, 641, 642), (642, 628, 571), (645, 646, 641), (646, 648, 642), (648, 649, 642), (650, 651, 642), (653, 642, 652), (657, 659, 656), (661, 660, 1086), (659, 661, 658), (662, 671, 669), (675, 674, 672), (610, 675, 615), (675, 677, 674), (675, 678, 677), (680, 682, 679), (675, 681, 682), (686, 655, 654), (675, 662, 685), (662, 657, 686), (687, 662, 675), (688, 687, 620), (622, 688, 620), (689, 751, 622), (690, 691, 625), (691, 689, 623), (692, 691, 626), (692, 693, 691), (695, 692, 626), (629, 695, 627), (696, 695, 629), (697, 696, 628), (698, 697, 628), (700, 698, 642), (701, 700, 642), (702, 697, 701), (708, 702, 642), (662, 718, 671), (662, 719, 718), (662, 721, 720), (721, 724, 723), (728, 721, 662), (728, 725, 721), (721, 726, 1090), (728, 727, 1091), (729, 728, 662), (731, 730, 728), (730, 733, 732), (728, 734, 731), (728, 735, 734), (729, 735, 728), (735, 737, 736), (729, 739, 738), (741, 740, 729), (740, 743, 742), (741, 746, 745), (741, 748, 747), (780, 748, 741), (780, 749, 748), (750, 729, 687), (751, 750, 688), (750, 741, 729), (752, 750, 751), (781, 780, 750), (752, 781, 750), (754, 752, 751), (753, 754, 689), (755, 754, 753), (756, 753, 694), (757, 756, 694), (692, 757, 694), (758, 756, 692), (756, 755, 753), (758, 759, 756), (759, 755, 756), (758, 1092, 759), (760, 758, 692), (761, 760, 695), (762, 699, 697), (762, 761, 699), (702, 762, 697), (764, 828, 763), (767, 763, 702), (749, 780, 1093), (780, 783, 782), (783, 785, 784), (780, 781, 785), (781, 787, 786), (781, 788, 787), (788, 791, 790), (781, 793, 792), (781, 794, 793), (752, 797, 794), (797, 799, 798), (752, 801, 800), (752, 803, 801), (804, 803, 752), (804, 806, 805), (752, 808, 807), (809, 811, 810), (802, 811, 752), (812, 802, 752), (813, 812, 754), (1092, 755, 759), (815, 814, 755), (816, 815, 758), (818, 816, 760), (761, 818, 760), (819, 818, 761), (820, 817, 818), (819, 820, 818), (824, 823, 819), (825, 824, 821), (826, 825, 821), (828, 821, 762), (829, 764, 827), (831, 830, 828), (832, 831, 764), (833, 832, 764), (835, 834, 831), (842, 841, 828), (1094, 842, 828), (846, 845, 821), (847, 846, 840), (848, 847, 840), (845, 849, 821), (853, 852, 821), (855, 854, 763), (856, 855, 763), (857, 827, 763), (858, 857, 763), (802, 860, 811), (860, 862, 861), (802, 863, 862), (863, 865, 864), (802, 866, 865), (802, 868, 866), (868, 871, 870), (873, 874, 812), (873, 875, 874), (874, 872, 802), (874, 878, 877), (874, 879, 878), (875, 879, 874), (875, 880, 879), (880, 881, 1096), (873, 883, 875), (881, 875, 885), (883, 886, 875), (888, 887, 873), (889, 888, 873), (890, 889, 873), (891, 890, 873), (884, 891, 873), (875, 894, 893), (895, 894, 875), (896, 895, 875), (813, 873, 812), (899, 898, 873), (897, 899, 813), (901, 892, 873), (902, 901, 873), (900, 899, 897), (898, 904, 903), (899, 905, 904), (899, 987, 905), (909, 813, 755), (910, 909, 814), (911, 910, 814), (1097, 912, 910), (911, 1097, 910), (813, 914, 913), (909, 916, 914), (909, 918, 917), (909, 919, 918), (912, 923, 922), (912, 924, 923), (1097, 1098, 924), (911, 1098, 1097), (926, 928, 927), (911, 929, 928), (931, 908, 906), (929, 933, 932), (817, 911, 816), (936, 935, 911), (938, 940, 820), (939, 941, 817), (938, 942, 940), (941, 943, 817), (938, 946, 942), (938, 947, 946), (938, 949, 947), (948, 949, 938), (938, 954, 953), (955, 954, 938), (956, 817, 952), (960, 959, 957), (961, 960, 817), (957, 962, 934), (966, 965, 819), (967, 966, 819), (968, 967, 819), (969, 968, 823), (971, 938, 819), (965, 971, 819), (974, 976, 971), (978, 938, 971), (979, 978, 971), (980, 979, 971), (982, 981, 938), (984, 983, 938), (985, 951, 938), (986, 985, 938), (899, 988, 987), (988, 991, 990), (899, 994, 993), (1007, 1001, 899), (1007, 1002, 1001), (1002, 1005, 1003), (1006, 1005, 1002), (1004, 1008, 1007), (1011, 1010, 1007), (1014, 1013, 1010), (1015, 1018, 1017), (911, 1020, 1018), (995, 899, 992), (1019, 1022, 899), (1022, 1024, 899), (1026, 1027, 899), (1027, 1028, 899), (1030, 1031, 899), (1034, 1033, 899), (1035, 1036, 1034), (1012, 1004, 899), (1033, 1012, 899), (1036, 1037, 1033), (1038, 1039, 1037), (1012, 1042, 1041), (1044, 1043, 1033), (1039, 1045, 1044), (1033, 1047, 1046), (1033, 1048, 1047), (1045, 1052, 1051), (1057, 1056, 911), (1058, 1057, 911), (1059, 1058, 1053), (1061, 1060, 911), (1055, 1061, 911), (1063, 1062, 936), (1064, 1063, 936), (911, 1065, 1023), (911, 1066, 1065), (1060, 1066, 911), (1066, 1069, 1065), (1071, 1054, 937)])
me_mesh.update()

# ---- objects
ob_mycurve = bpy.data.objects.new('myCurve', me_mesh)

# ---- transforms, parenting, visibility, modifiers, constraints
ob_mycurve.location = (0.0, 0.0, 0.0)
_m = ob_mycurve.modifiers.new('Auto Smooth', 'NODES')
_m.node_group = ng_auto_smooth
_gi = [s.identifier for s in ng_auto_smooth.interface.items_tree if s.item_type == 'SOCKET' and s.in_out == 'INPUT']
_m[_gi[1]] = 3.142  # Angle

# ---- collection membership
scene.collection.objects.link(ob_mycurve)

# ---- scene / render settings (as saved in the file)
scene.frame_start = 1; scene.frame_end = 250; scene.frame_set(1)
scene.render.engine = 'BLENDER_EEVEE_NEXT'
scene.cycles.sampling_pattern = 'TABULATED_SOBOL'
scene.cycles.use_light_tree = False
scene.view_settings.view_transform = 'Filmic'
bpy.context.view_layer.update()

# ---- added for rendering (the .blend has no active camera and no usable light): camera, sun
cam_auto = bpy.data.cameras.new('AutoCamera')
cam_auto.lens = 50.0
cam_auto.sensor_width = 36.0
cam_auto.clip_end = 1000.0
ob_auto_camera = bpy.data.objects.new('AutoCamera', cam_auto)
scene.collection.objects.link(ob_auto_camera)
ob_auto_camera.location = (-7.80927, 3.68498, 3.18382)
ob_auto_camera.rotation_euler = (1.09748, -7.21219e-08, 0.694738)
scene.camera = ob_auto_camera
light_auto_sun = bpy.data.lights.new('AutoSun', 'SUN')
light_auto_sun.energy = 3.0
light_auto_sun.angle = 0.0523599
ob_auto_sun = bpy.data.objects.new('AutoSun', light_auto_sun)
scene.collection.objects.link(ob_auto_sun)
ob_auto_sun.rotation_euler = (0.872665, 0.174533, 0.523599)
bpy.context.view_layer.update()
